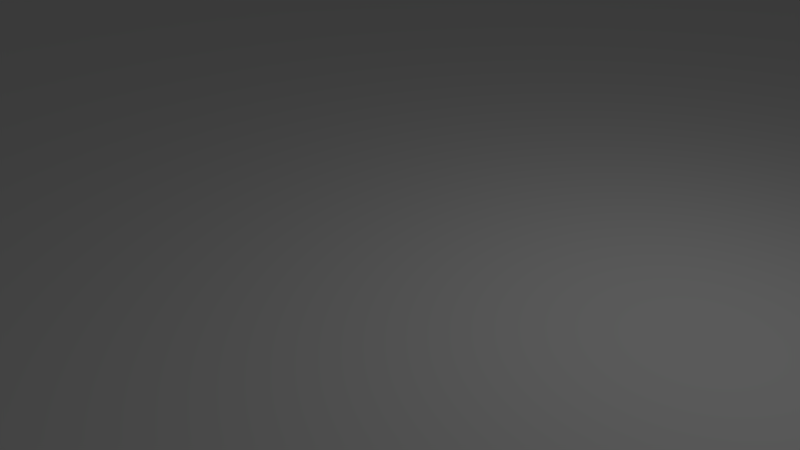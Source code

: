 # Source: Floor.blend  (saved by Blender 2.79.0; exported with 4.5.12 LTS)
import bpy
from mathutils import Matrix  # noqa: F401  (used for matrix-valued properties, if any)

bpy.ops.wm.read_factory_settings(use_empty=True)
scene = bpy.context.scene
scene.name = 'Scene'

# ---- collections
col_collection_1 = bpy.data.collections.new('Collection 1'); scene.collection.children.link(col_collection_1)

# ---- materials (node trees are filled in below, after node groups)
mat_material = bpy.data.materials.new('Material')
mat_material.alpha_threshold = 0.0
mat_material.use_transparent_shadow = False
mat_material.roughness = 0.5
mat_material.line_color = (0.0, 0.0, 0.0, 1.0)

# ---- material node trees

# ---- world
world_world = bpy.data.worlds.new('World'); scene.world = world_world
world_world.color = (0.05088, 0.05088, 0.05088)
world_world.use_sun_shadow = False
world_world.sun_shadow_jitter_overblur = 0.0
world_world.cycles.sampling_method = 'MANUAL'

# ---- cameras
cam_camera = bpy.data.cameras.new('Camera')
cam_camera.clip_end = 100.0
cam_camera.lens = 35.0
cam_camera.sensor_width = 32.0
cam_camera.sensor_height = 18.0
cam_camera.ortho_scale = 7.314
cam_camera.dof.focus_distance = 0.0
cam_camera.dof.aperture_fstop = 128.0

# ---- lights
light_lamp = bpy.data.lights.new('Lamp', 'POINT')
light_lamp.transmission_factor = 0.0
light_lamp.cutoff_distance = 30.0
light_lamp.energy = 100.0
light_lamp.shadow_buffer_clip_start = 1.001
light_lamp.shadow_soft_size = 0.1
light_lamp.shadow_maximum_resolution = 0.006
light_lamp.use_absolute_resolution = True

# ---- meshes
me_cube = bpy.data.meshes.new('Cube')
me_cube.from_pydata([(1.0, 1.0, -1.0), (1.0, -1.0, -1.0), (-1.0, -1.0, -1.0), (-1.0, 1.0, -1.0), (1.0, 1.0, 1.0), (1.0, -1.0, 1.0), (-1.0, -1.0, 1.0), (-1.0, 1.0, 1.0)], [], [(0, 1, 2, 3), (4, 7, 6, 5), (0, 4, 5, 1), (1, 5, 6, 2), (2, 6, 7, 3), (4, 0, 3, 7)])
_uv = me_cube.uv_layers.new(name='UVMap')
_uv.uv.foreach_set('vector', [0.0, 0.0, 1.0, 0.0, 1.0, 1.0, 0.0, 1.0, 0.0, 0.0, 1.0, 0.0, 1.0, 1.0, 0.0, 1.0, 0.0, 0.0, 1.0, 0.0, 1.0, 1.0, 0.0, 1.0, 0.0, 0.0, 1.0, 0.0, 1.0, 1.0, 0.0, 1.0, 0.0, 0.0, 1.0, 0.0, 1.0, 1.0, 0.0, 1.0, 0.0, 0.0, 1.0, 0.0, 1.0, 1.0, 0.0, 1.0])
me_cube.materials.append(mat_material)
me_cube.use_remesh_preserve_volume = False
me_cube.use_remesh_preserve_attributes = False
me_cube.use_mirror_vertex_groups = False
me_cube.update()

# ---- objects
ob_cube = bpy.data.objects.new('Cube', me_cube)
ob_lamp = bpy.data.objects.new('Lamp', light_lamp)
ob_camera = bpy.data.objects.new('Camera', cam_camera)

# ---- transforms, parenting, visibility, modifiers, constraints
ob_cube.location = (0.0, 0.0, 0.0)
ob_cube.scale = (41.82, 41.82, 0.2091)
ob_cube.lock_rotations_4d = False
ob_cube.empty_display_type = 'ARROWS'
ob_cube.lineart.crease_threshold = 0.0
ob_lamp.location = (4.076, 1.005, 5.904)
ob_lamp.rotation_euler = (0.6503, 0.05522, 1.866)
ob_lamp.lock_rotations_4d = False
ob_lamp.empty_display_type = 'ARROWS'
ob_lamp.color = (0.0, 0.0, 0.0, 0.0)
ob_lamp.lineart.crease_threshold = 0.0
ob_camera.location = (7.481, -6.508, 5.344)
ob_camera.rotation_euler = (1.109, 0.0, 0.8149)
ob_camera.lock_rotations_4d = False
ob_camera.empty_display_type = 'ARROWS'
ob_camera.color = (0.0, 0.0, 0.0, 0.0)
ob_camera.display_type = 'WIRE'
ob_camera.lineart.crease_threshold = 0.0

# ---- collection membership
col_collection_1.objects.link(ob_cube)
col_collection_1.objects.link(ob_lamp)
col_collection_1.objects.link(ob_camera)

# ---- scene / render settings (as saved in the file)
scene.camera = ob_camera
scene.frame_start = 1; scene.frame_end = 250; scene.frame_set(1)
scene.render.engine = 'BLENDER_EEVEE_NEXT'
scene.render.resolution_percentage = 50
scene.render.dither_intensity = 0.0
scene.cycles.use_denoising = False
scene.cycles.samples = 128
scene.cycles.sampling_pattern = 'TABULATED_SOBOL'
scene.cycles.use_adaptive_sampling = False
scene.cycles.use_light_tree = False
scene.cycles.blur_glossy = 0.0
scene.cycles.sample_clamp_indirect = 0.0
scene.view_settings.view_transform = 'Standard'
bpy.context.view_layer.update()
